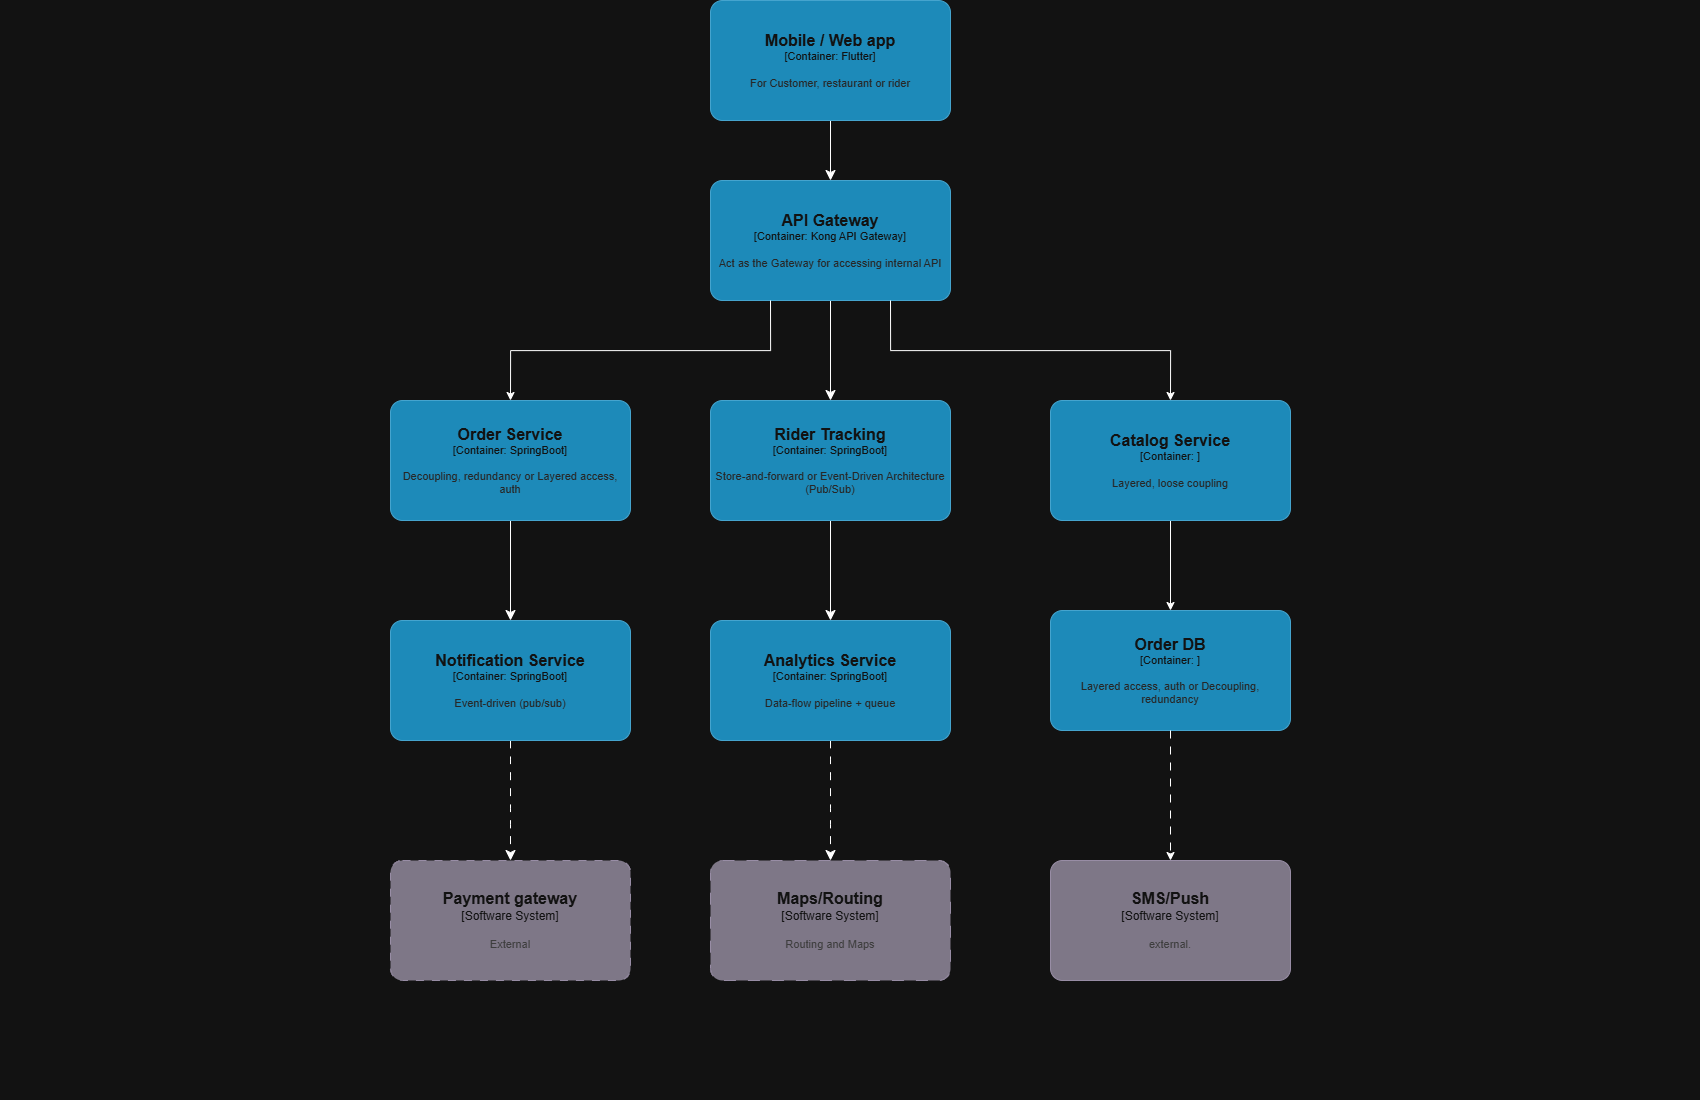

The diagram above was exported from draw.io. Its source (the exported page's mxGraphModel, read from the mxfile embedded in the PNG):
<mxGraphModel dx="2289" dy="1171" grid="1" gridSize="10" guides="1" tooltips="1" connect="1" arrows="1" fold="1" page="1" pageScale="1" pageWidth="850" pageHeight="1100" math="0" shadow="0">
  <root>
    <mxCell id="0" />
    <mxCell id="1" parent="0" />
    <mxCell id="ccoDCvhhrsAPxJQHem0z-11" edge="1" parent="1" source="S1gFwalieBCEpPoiKqkC-1" style="edgeStyle=none;curved=1;rounded=0;orthogonalLoop=1;jettySize=auto;html=1;fontSize=12;startSize=8;endSize=8;" target="cAqbmKn2xZZYU7eoeANX-1" value="">
      <mxGeometry relative="1" as="geometry" />
    </mxCell>
    <object placeholders="1" c4Name="Mobile / Web app" c4Type="Container" c4Technology="Flutter" c4Description="For Customer, restaurant or rider" label="&lt;font style=&quot;font-size: 16px&quot;&gt;&lt;b&gt;%c4Name%&lt;/b&gt;&lt;/font&gt;&lt;div&gt;[%c4Type%: %c4Technology%]&lt;/div&gt;&lt;br&gt;&lt;div&gt;&lt;font style=&quot;font-size: 11px&quot;&gt;&lt;font color=&quot;#E6E6E6&quot;&gt;%c4Description%&lt;/font&gt;&lt;/div&gt;" id="S1gFwalieBCEpPoiKqkC-1">
      <mxCell parent="1" style="rounded=1;whiteSpace=wrap;html=1;fontSize=11;labelBackgroundColor=none;fillColor=#23A2D9;fontColor=#ffffff;align=center;arcSize=10;strokeColor=#0E7DAD;metaEdit=1;resizable=0;points=[[0.25,0,0],[0.5,0,0],[0.75,0,0],[1,0.25,0],[1,0.5,0],[1,0.75,0],[0.75,1,0],[0.5,1,0],[0.25,1,0],[0,0.75,0],[0,0.5,0],[0,0.25,0]];" vertex="1">
        <mxGeometry height="120" width="240" x="710" as="geometry" />
      </mxCell>
    </object>
    <mxCell id="22BOlPim8DL11pE4rmq--3" edge="1" parent="1" source="22BOlPim8DL11pE4rmq--1" style="edgeStyle=orthogonalEdgeStyle;rounded=0;orthogonalLoop=1;jettySize=auto;html=1;" target="22BOlPim8DL11pE4rmq--2">
      <mxGeometry relative="1" as="geometry" />
    </mxCell>
    <object placeholders="1" c4Name="Catalog Service&#10;" c4Type="Container" c4Technology="" c4Description="Layered, loose coupling" label="&lt;font style=&quot;font-size: 16px&quot;&gt;&lt;b&gt;%c4Name%&lt;/b&gt;&lt;/font&gt;&lt;div&gt;[%c4Type%: %c4Technology%]&lt;/div&gt;&lt;br&gt;&lt;div&gt;&lt;font style=&quot;font-size: 11px&quot;&gt;&lt;font color=&quot;#E6E6E6&quot;&gt;%c4Description%&lt;/font&gt;&lt;/div&gt;" id="22BOlPim8DL11pE4rmq--1">
      <mxCell parent="1" style="rounded=1;whiteSpace=wrap;html=1;fontSize=11;labelBackgroundColor=none;fillColor=#23A2D9;fontColor=#ffffff;align=center;arcSize=10;strokeColor=#0E7DAD;metaEdit=1;resizable=0;points=[[0.25,0,0],[0.5,0,0],[0.75,0,0],[1,0.25,0],[1,0.5,0],[1,0.75,0],[0.75,1,0],[0.5,1,0],[0.25,1,0],[0,0.75,0],[0,0.5,0],[0,0.25,0]];" vertex="1">
        <mxGeometry height="120" width="240" x="1050" y="400" as="geometry" />
      </mxCell>
    </object>
    <object placeholders="1" c4Name="Order DB" c4Type="Container" c4Technology="" c4Description="Layered access, auth or Decoupling, redundancy" label="&lt;font style=&quot;font-size: 16px&quot;&gt;&lt;b&gt;%c4Name%&lt;/b&gt;&lt;/font&gt;&lt;div&gt;[%c4Type%: %c4Technology%]&lt;/div&gt;&lt;br&gt;&lt;div&gt;&lt;font style=&quot;font-size: 11px&quot;&gt;&lt;font color=&quot;#E6E6E6&quot;&gt;%c4Description%&lt;/font&gt;&lt;/div&gt;" id="22BOlPim8DL11pE4rmq--2">
      <mxCell parent="1" style="rounded=1;whiteSpace=wrap;html=1;fontSize=11;labelBackgroundColor=none;fillColor=#23A2D9;fontColor=#ffffff;align=center;arcSize=10;strokeColor=#0E7DAD;metaEdit=1;resizable=0;points=[[0.25,0,0],[0.5,0,0],[0.75,0,0],[1,0.25,0],[1,0.5,0],[1,0.75,0],[0.75,1,0],[0.5,1,0],[0.25,1,0],[0,0.75,0],[0,0.5,0],[0,0.25,0]];" vertex="1">
        <mxGeometry height="120" width="240" x="1050" y="610" as="geometry" />
      </mxCell>
    </object>
    <mxCell id="ccoDCvhhrsAPxJQHem0z-6" edge="1" parent="1" source="ccoDCvhhrsAPxJQHem0z-1" style="edgeStyle=none;curved=1;rounded=0;orthogonalLoop=1;jettySize=auto;html=1;fontSize=12;startSize=8;endSize=8;" target="ccoDCvhhrsAPxJQHem0z-2" value="">
      <mxGeometry relative="1" as="geometry" />
    </mxCell>
    <object placeholders="1" c4Name="Order Service" c4Type="Container" c4Technology="SpringBoot" c4Description="Decoupling, redundancy or Layered access, auth" label="&lt;font style=&quot;font-size: 16px&quot;&gt;&lt;b&gt;%c4Name%&lt;/b&gt;&lt;/font&gt;&lt;div&gt;[%c4Type%: %c4Technology%]&lt;/div&gt;&lt;br&gt;&lt;div&gt;&lt;font style=&quot;font-size: 11px&quot;&gt;&lt;font color=&quot;#E6E6E6&quot;&gt;%c4Description%&lt;/font&gt;&lt;/div&gt;" id="ccoDCvhhrsAPxJQHem0z-1">
      <mxCell parent="1" style="rounded=1;whiteSpace=wrap;html=1;fontSize=11;labelBackgroundColor=none;fillColor=#23A2D9;fontColor=#ffffff;align=center;arcSize=10;strokeColor=#0E7DAD;metaEdit=1;resizable=0;points=[[0.25,0,0],[0.5,0,0],[0.75,0,0],[1,0.25,0],[1,0.5,0],[1,0.75,0],[0.75,1,0],[0.5,1,0],[0.25,1,0],[0,0.75,0],[0,0.5,0],[0,0.25,0]];" vertex="1">
        <mxGeometry height="120" width="240" x="390" y="400" as="geometry" />
      </mxCell>
    </object>
    <mxCell id="ccoDCvhhrsAPxJQHem0z-13" edge="1" parent="1" source="cAqbmKn2xZZYU7eoeANX-2" style="edgeStyle=none;curved=1;rounded=0;orthogonalLoop=1;jettySize=auto;html=1;fontSize=12;startSize=8;endSize=8;" target="cAqbmKn2xZZYU7eoeANX-3" value="">
      <mxGeometry relative="1" as="geometry" />
    </mxCell>
    <object placeholders="1" c4Name="Rider Tracking" c4Type="Container" c4Technology="SpringBoot" c4Description="Store-and-forward or Event-Driven Architecture (Pub/Sub)" label="&lt;font style=&quot;font-size: 16px&quot;&gt;&lt;b&gt;%c4Name%&lt;/b&gt;&lt;/font&gt;&lt;div&gt;[%c4Type%: %c4Technology%]&lt;/div&gt;&lt;br&gt;&lt;div&gt;&lt;font style=&quot;font-size: 11px&quot;&gt;&lt;font color=&quot;#E6E6E6&quot;&gt;%c4Description%&lt;/font&gt;&lt;/div&gt;" id="cAqbmKn2xZZYU7eoeANX-2">
      <mxCell parent="1" style="rounded=1;whiteSpace=wrap;html=1;fontSize=11;labelBackgroundColor=none;fillColor=#23A2D9;fontColor=#ffffff;align=center;arcSize=10;strokeColor=#0E7DAD;metaEdit=1;resizable=0;points=[[0.25,0,0],[0.5,0,0],[0.75,0,0],[1,0.25,0],[1,0.5,0],[1,0.75,0],[0.75,1,0],[0.5,1,0],[0.25,1,0],[0,0.75,0],[0,0.5,0],[0,0.25,0]];" vertex="1">
        <mxGeometry height="120" width="240" x="710" y="400" as="geometry" />
      </mxCell>
    </object>
    <mxCell id="ccoDCvhhrsAPxJQHem0z-10" edge="1" parent="1" source="ccoDCvhhrsAPxJQHem0z-2" style="edgeStyle=none;curved=1;rounded=0;orthogonalLoop=1;jettySize=auto;html=1;fontSize=12;startSize=8;endSize=8;dashed=1;dashPattern=8 8;" target="cAqbmKn2xZZYU7eoeANX-5" value="">
      <mxGeometry relative="1" as="geometry" />
    </mxCell>
    <object placeholders="1" c4Name="Notification Service" c4Type="Container" c4Technology="SpringBoot" c4Description="Event-driven (pub/sub)" label="&lt;font style=&quot;font-size: 16px&quot;&gt;&lt;b&gt;%c4Name%&lt;/b&gt;&lt;/font&gt;&lt;div&gt;[%c4Type%: %c4Technology%]&lt;/div&gt;&lt;br&gt;&lt;div&gt;&lt;font style=&quot;font-size: 11px&quot;&gt;&lt;font color=&quot;#E6E6E6&quot;&gt;%c4Description%&lt;/font&gt;&lt;/div&gt;" id="ccoDCvhhrsAPxJQHem0z-2">
      <mxCell parent="1" style="rounded=1;whiteSpace=wrap;html=1;fontSize=11;labelBackgroundColor=none;fillColor=#23A2D9;fontColor=#ffffff;align=center;arcSize=10;strokeColor=#0E7DAD;metaEdit=1;resizable=0;points=[[0.25,0,0],[0.5,0,0],[0.75,0,0],[1,0.25,0],[1,0.5,0],[1,0.75,0],[0.75,1,0],[0.5,1,0],[0.25,1,0],[0,0.75,0],[0,0.5,0],[0,0.25,0]];" vertex="1">
        <mxGeometry height="120" width="240" x="390" y="620" as="geometry" />
      </mxCell>
    </object>
    <object placeholders="1" c4Name="Maps/Routing" c4Type="Software System" c4Description="Routing and Maps" label="&lt;font style=&quot;font-size: 16px&quot;&gt;&lt;b&gt;%c4Name%&lt;/b&gt;&lt;/font&gt;&lt;div&gt;[%c4Type%]&lt;/div&gt;&lt;br&gt;&lt;div&gt;&lt;font style=&quot;font-size: 11px&quot;&gt;&lt;font color=&quot;#cccccc&quot;&gt;%c4Description%&lt;/font&gt;&lt;/div&gt;" id="cAqbmKn2xZZYU7eoeANX-4">
      <mxCell parent="1" style="rounded=1;whiteSpace=wrap;html=1;labelBackgroundColor=none;fillColor=#8C8496;fontColor=#ffffff;align=center;arcSize=10;strokeColor=#736782;metaEdit=1;resizable=0;points=[[0.25,0,0],[0.5,0,0],[0.75,0,0],[1,0.25,0],[1,0.5,0],[1,0.75,0],[0.75,1,0],[0.5,1,0],[0.25,1,0],[0,0.75,0],[0,0.5,0],[0,0.25,0]];dashed=1;dashPattern=12 12;" vertex="1">
        <mxGeometry height="120" width="240" x="710" y="860" as="geometry" />
      </mxCell>
    </object>
    <mxCell id="ccoDCvhhrsAPxJQHem0z-12" edge="1" parent="1" source="cAqbmKn2xZZYU7eoeANX-1" style="edgeStyle=none;curved=1;rounded=0;orthogonalLoop=1;jettySize=auto;html=1;fontSize=12;startSize=8;endSize=8;" target="cAqbmKn2xZZYU7eoeANX-2" value="">
      <mxGeometry relative="1" as="geometry" />
    </mxCell>
    <object placeholders="1" c4Name="API Gateway" c4Type="Container" c4Technology="Kong API Gateway" c4Description="Act as the Gateway for accessing internal API" label="&lt;font style=&quot;font-size: 16px&quot;&gt;&lt;b&gt;%c4Name%&lt;/b&gt;&lt;/font&gt;&lt;div&gt;[%c4Type%: %c4Technology%]&lt;/div&gt;&lt;br&gt;&lt;div&gt;&lt;font style=&quot;font-size: 11px&quot;&gt;&lt;font color=&quot;#E6E6E6&quot;&gt;%c4Description%&lt;/font&gt;&lt;/div&gt;" id="cAqbmKn2xZZYU7eoeANX-1">
      <mxCell parent="1" style="rounded=1;whiteSpace=wrap;html=1;fontSize=11;labelBackgroundColor=none;fillColor=#23A2D9;fontColor=#ffffff;align=center;arcSize=10;strokeColor=#0E7DAD;metaEdit=1;resizable=0;points=[[0.25,0,0],[0.5,0,0],[0.75,0,0],[1,0.25,0],[1,0.5,0],[1,0.75,0],[0.75,1,0],[0.5,1,0],[0.25,1,0],[0,0.75,0],[0,0.5,0],[0,0.25,0]];" vertex="1">
        <mxGeometry height="120" width="240" x="710" y="180" as="geometry" />
      </mxCell>
    </object>
    <object placeholders="1" c4Name="SMS/Push" c4Type="Software System" c4Description="external." label="&lt;font style=&quot;font-size: 16px&quot;&gt;&lt;b&gt;%c4Name%&lt;/b&gt;&lt;/font&gt;&lt;div&gt;[%c4Type%]&lt;/div&gt;&lt;br&gt;&lt;div&gt;&lt;font style=&quot;font-size: 11px&quot;&gt;&lt;font color=&quot;#cccccc&quot;&gt;%c4Description%&lt;/font&gt;&lt;/div&gt;" id="22BOlPim8DL11pE4rmq--4">
      <mxCell parent="1" style="rounded=1;whiteSpace=wrap;html=1;labelBackgroundColor=none;fillColor=#8C8496;fontColor=#ffffff;align=center;arcSize=10;strokeColor=#736782;metaEdit=1;resizable=0;points=[[0.25,0,0],[0.5,0,0],[0.75,0,0],[1,0.25,0],[1,0.5,0],[1,0.75,0],[0.75,1,0],[0.5,1,0],[0.25,1,0],[0,0.75,0],[0,0.5,0],[0,0.25,0]];" vertex="1">
        <mxGeometry height="120" width="240" x="1050" y="860" as="geometry" />
      </mxCell>
    </object>
    <mxCell id="ccoDCvhhrsAPxJQHem0z-14" edge="1" parent="1" source="cAqbmKn2xZZYU7eoeANX-3" style="edgeStyle=none;curved=1;rounded=0;orthogonalLoop=1;jettySize=auto;html=1;fontSize=12;startSize=8;endSize=8;dashed=1;dashPattern=8 8;" target="cAqbmKn2xZZYU7eoeANX-4" value="">
      <mxGeometry relative="1" as="geometry" />
    </mxCell>
    <object placeholders="1" c4Name="Analytics Service" c4Type="Container" c4Technology="SpringBoot" c4Description="Data-flow pipeline + queue" label="&lt;font style=&quot;font-size: 16px&quot;&gt;&lt;b&gt;%c4Name%&lt;/b&gt;&lt;/font&gt;&lt;div&gt;[%c4Type%: %c4Technology%]&lt;/div&gt;&lt;br&gt;&lt;div&gt;&lt;font style=&quot;font-size: 11px&quot;&gt;&lt;font color=&quot;#E6E6E6&quot;&gt;%c4Description%&lt;/font&gt;&lt;/div&gt;" id="cAqbmKn2xZZYU7eoeANX-3">
      <mxCell parent="1" style="rounded=1;whiteSpace=wrap;html=1;fontSize=11;labelBackgroundColor=none;fillColor=#23A2D9;fontColor=#ffffff;align=center;arcSize=10;strokeColor=#0E7DAD;metaEdit=1;resizable=0;points=[[0.25,0,0],[0.5,0,0],[0.75,0,0],[1,0.25,0],[1,0.5,0],[1,0.75,0],[0.75,1,0],[0.5,1,0],[0.25,1,0],[0,0.75,0],[0,0.5,0],[0,0.25,0]];" vertex="1">
        <mxGeometry height="120" width="240" x="710" y="620" as="geometry" />
      </mxCell>
    </object>
    <object placeholders="1" c4Name="Payment gateway" c4Type="Software System" c4Description="External" label="&lt;font style=&quot;font-size: 16px&quot;&gt;&lt;b&gt;%c4Name%&lt;/b&gt;&lt;/font&gt;&lt;div&gt;[%c4Type%]&lt;/div&gt;&lt;br&gt;&lt;div&gt;&lt;font style=&quot;font-size: 11px&quot;&gt;&lt;font color=&quot;#cccccc&quot;&gt;%c4Description%&lt;/font&gt;&lt;/div&gt;" id="cAqbmKn2xZZYU7eoeANX-5">
      <mxCell parent="1" style="rounded=1;whiteSpace=wrap;html=1;labelBackgroundColor=none;fillColor=#8C8496;fontColor=#ffffff;align=center;arcSize=10;strokeColor=#736782;metaEdit=1;resizable=0;points=[[0.25,0,0],[0.5,0,0],[0.75,0,0],[1,0.25,0],[1,0.5,0],[1,0.75,0],[0.75,1,0],[0.5,1,0],[0.25,1,0],[0,0.75,0],[0,0.5,0],[0,0.25,0]];dashed=1;dashPattern=8 8;" vertex="1">
        <mxGeometry height="120" width="240" x="390" y="860" as="geometry" />
      </mxCell>
    </object>
    <mxCell id="cAqbmKn2xZZYU7eoeANX-6" edge="1" parent="1" source="22BOlPim8DL11pE4rmq--2" style="edgeStyle=orthogonalEdgeStyle;rounded=0;orthogonalLoop=1;jettySize=auto;html=1;exitX=0.5;exitY=1;exitDx=0;exitDy=0;exitPerimeter=0;entryX=0.5;entryY=0;entryDx=0;entryDy=0;entryPerimeter=0;dashed=1;dashPattern=8 8;" target="22BOlPim8DL11pE4rmq--4">
      <mxGeometry relative="1" as="geometry">
        <mxPoint x="1160" y="790" as="sourcePoint" />
        <mxPoint x="1160" y="880" as="targetPoint" />
      </mxGeometry>
    </mxCell>
    <mxCell id="SOnR-YY3TmMJGFlSmboh-1" edge="1" parent="1" source="cAqbmKn2xZZYU7eoeANX-1" style="edgeStyle=orthogonalEdgeStyle;rounded=0;orthogonalLoop=1;jettySize=auto;html=1;exitX=0.25;exitY=1;exitDx=0;exitDy=0;exitPerimeter=0;entryX=0.5;entryY=0;entryDx=0;entryDy=0;entryPerimeter=0;" target="ccoDCvhhrsAPxJQHem0z-1">
      <mxGeometry relative="1" as="geometry" />
    </mxCell>
    <mxCell id="SOnR-YY3TmMJGFlSmboh-2" edge="1" parent="1" source="cAqbmKn2xZZYU7eoeANX-1" style="edgeStyle=orthogonalEdgeStyle;rounded=0;orthogonalLoop=1;jettySize=auto;html=1;exitX=0.75;exitY=1;exitDx=0;exitDy=0;exitPerimeter=0;entryX=0.5;entryY=0;entryDx=0;entryDy=0;entryPerimeter=0;" target="22BOlPim8DL11pE4rmq--1">
      <mxGeometry relative="1" as="geometry" />
    </mxCell>
  </root>
</mxGraphModel>